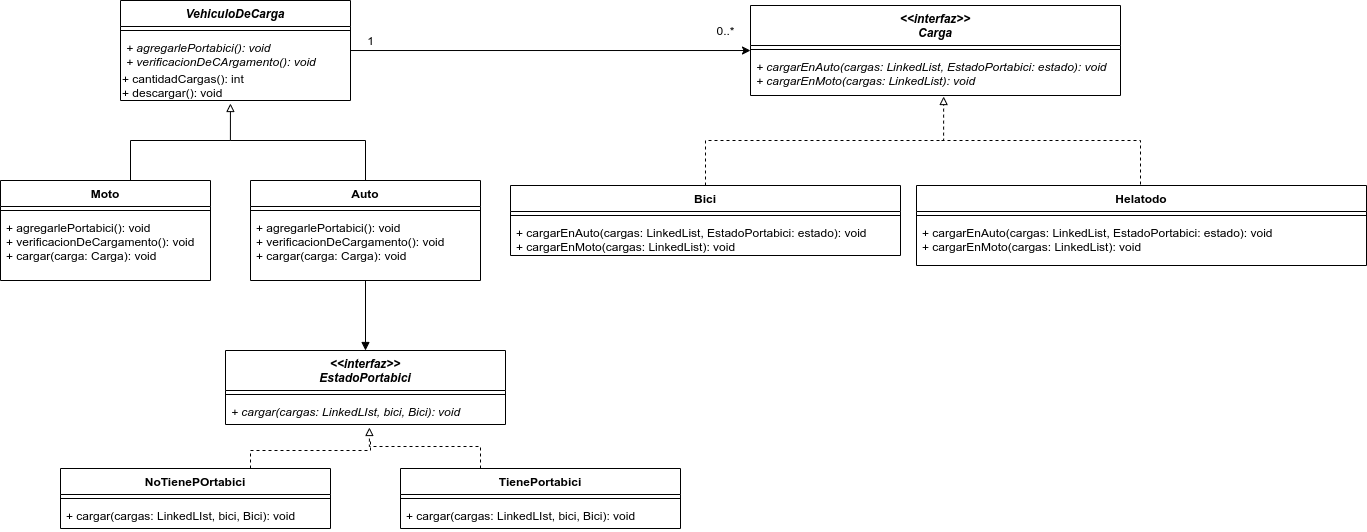

The diagram above was exported from draw.io. Its source (the exported page's mxGraphModel, read from the mxfile embedded in the PNG):
<mxGraphModel dx="868" dy="462" grid="1" gridSize="10" guides="1" tooltips="1" connect="1" arrows="1" fold="1" page="1" pageScale="1" pageWidth="827" pageHeight="1169" math="0" shadow="0">
  <root>
    <mxCell id="0" />
    <mxCell id="1" parent="0" />
    <mxCell id="s2MpK-BYt5-Shq4d0pMJ-16" style="edgeStyle=orthogonalEdgeStyle;rounded=0;orthogonalLoop=1;jettySize=auto;html=1;endArrow=none;endFill=0;" edge="1" parent="1" source="s2MpK-BYt5-Shq4d0pMJ-7">
      <mxGeometry relative="1" as="geometry">
        <mxPoint x="330" y="150" as="targetPoint" />
        <Array as="points">
          <mxPoint x="230" y="150" />
        </Array>
      </mxGeometry>
    </mxCell>
    <mxCell id="s2MpK-BYt5-Shq4d0pMJ-7" value="Moto" style="swimlane;fontStyle=1;align=center;verticalAlign=top;childLayout=stackLayout;horizontal=1;startSize=26;horizontalStack=0;resizeParent=1;resizeParentMax=0;resizeLast=0;collapsible=1;marginBottom=0;" vertex="1" parent="1">
      <mxGeometry x="100" y="190" width="210" height="100" as="geometry" />
    </mxCell>
    <mxCell id="s2MpK-BYt5-Shq4d0pMJ-9" value="" style="line;strokeWidth=1;fillColor=none;align=left;verticalAlign=middle;spacingTop=-1;spacingLeft=3;spacingRight=3;rotatable=0;labelPosition=right;points=[];portConstraint=eastwest;" vertex="1" parent="s2MpK-BYt5-Shq4d0pMJ-7">
      <mxGeometry y="26" width="210" height="8" as="geometry" />
    </mxCell>
    <mxCell id="s2MpK-BYt5-Shq4d0pMJ-10" value="+ agregarlePortabici(): void&#10;+ verificacionDeCargamento(): void&#10;+ cargar(carga: Carga): void" style="text;strokeColor=none;fillColor=none;align=left;verticalAlign=top;spacingLeft=4;spacingRight=4;overflow=hidden;rotatable=0;points=[[0,0.5],[1,0.5]];portConstraint=eastwest;" vertex="1" parent="s2MpK-BYt5-Shq4d0pMJ-7">
      <mxGeometry y="34" width="210" height="66" as="geometry" />
    </mxCell>
    <mxCell id="s2MpK-BYt5-Shq4d0pMJ-15" style="edgeStyle=orthogonalEdgeStyle;rounded=0;orthogonalLoop=1;jettySize=auto;html=1;entryX=0.478;entryY=1.1;entryDx=0;entryDy=0;entryPerimeter=0;endArrow=block;endFill=0;" edge="1" parent="1" source="s2MpK-BYt5-Shq4d0pMJ-11" target="s2MpK-BYt5-Shq4d0pMJ-6">
      <mxGeometry relative="1" as="geometry" />
    </mxCell>
    <mxCell id="s2MpK-BYt5-Shq4d0pMJ-38" style="edgeStyle=orthogonalEdgeStyle;rounded=0;orthogonalLoop=1;jettySize=auto;html=1;entryX=0.5;entryY=0;entryDx=0;entryDy=0;endArrow=block;endFill=1;" edge="1" parent="1" source="s2MpK-BYt5-Shq4d0pMJ-11" target="s2MpK-BYt5-Shq4d0pMJ-34">
      <mxGeometry relative="1" as="geometry" />
    </mxCell>
    <mxCell id="s2MpK-BYt5-Shq4d0pMJ-11" value="Auto" style="swimlane;fontStyle=1;align=center;verticalAlign=top;childLayout=stackLayout;horizontal=1;startSize=26;horizontalStack=0;resizeParent=1;resizeParentMax=0;resizeLast=0;collapsible=1;marginBottom=0;" vertex="1" parent="1">
      <mxGeometry x="350" y="190" width="230" height="100" as="geometry" />
    </mxCell>
    <mxCell id="s2MpK-BYt5-Shq4d0pMJ-13" value="" style="line;strokeWidth=1;fillColor=none;align=left;verticalAlign=middle;spacingTop=-1;spacingLeft=3;spacingRight=3;rotatable=0;labelPosition=right;points=[];portConstraint=eastwest;" vertex="1" parent="s2MpK-BYt5-Shq4d0pMJ-11">
      <mxGeometry y="26" width="230" height="8" as="geometry" />
    </mxCell>
    <mxCell id="s2MpK-BYt5-Shq4d0pMJ-14" value="+ agregarlePortabici(): void&#10;+ verificacionDeCargamento(): void&#10;+ cargar(carga: Carga): void" style="text;strokeColor=none;fillColor=none;align=left;verticalAlign=top;spacingLeft=4;spacingRight=4;overflow=hidden;rotatable=0;points=[[0,0.5],[1,0.5]];portConstraint=eastwest;" vertex="1" parent="s2MpK-BYt5-Shq4d0pMJ-11">
      <mxGeometry y="34" width="230" height="66" as="geometry" />
    </mxCell>
    <mxCell id="s2MpK-BYt5-Shq4d0pMJ-21" style="edgeStyle=orthogonalEdgeStyle;rounded=0;orthogonalLoop=1;jettySize=auto;html=1;endArrow=classic;endFill=1;entryX=0;entryY=-0.071;entryDx=0;entryDy=0;entryPerimeter=0;" edge="1" parent="1" source="s2MpK-BYt5-Shq4d0pMJ-2" target="s2MpK-BYt5-Shq4d0pMJ-20">
      <mxGeometry relative="1" as="geometry">
        <mxPoint x="720" y="60" as="targetPoint" />
      </mxGeometry>
    </mxCell>
    <mxCell id="s2MpK-BYt5-Shq4d0pMJ-2" value="VehiculoDeCarga" style="swimlane;fontStyle=3;align=center;verticalAlign=top;childLayout=stackLayout;horizontal=1;startSize=26;horizontalStack=0;resizeParent=1;resizeParentMax=0;resizeLast=0;collapsible=1;marginBottom=0;" vertex="1" parent="1">
      <mxGeometry x="220" y="10" width="230" height="100" as="geometry" />
    </mxCell>
    <mxCell id="s2MpK-BYt5-Shq4d0pMJ-4" value="" style="line;strokeWidth=1;fillColor=none;align=left;verticalAlign=middle;spacingTop=-1;spacingLeft=3;spacingRight=3;rotatable=0;labelPosition=right;points=[];portConstraint=eastwest;" vertex="1" parent="s2MpK-BYt5-Shq4d0pMJ-2">
      <mxGeometry y="26" width="230" height="8" as="geometry" />
    </mxCell>
    <mxCell id="s2MpK-BYt5-Shq4d0pMJ-5" value="+ agregarlePortabici(): void&#10;+ verificacionDeCArgamento(): void" style="text;strokeColor=none;fillColor=none;align=left;verticalAlign=top;spacingLeft=4;spacingRight=4;overflow=hidden;rotatable=0;points=[[0,0.5],[1,0.5]];portConstraint=eastwest;fontStyle=2" vertex="1" parent="s2MpK-BYt5-Shq4d0pMJ-2">
      <mxGeometry y="34" width="230" height="36" as="geometry" />
    </mxCell>
    <mxCell id="s2MpK-BYt5-Shq4d0pMJ-6" value="+ cantidadCargas(): int&lt;br&gt;+ descargar(): void" style="text;html=1;align=left;verticalAlign=middle;resizable=0;points=[];autosize=1;" vertex="1" parent="s2MpK-BYt5-Shq4d0pMJ-2">
      <mxGeometry y="70" width="230" height="30" as="geometry" />
    </mxCell>
    <mxCell id="s2MpK-BYt5-Shq4d0pMJ-22" value="1" style="text;html=1;align=center;verticalAlign=middle;resizable=0;points=[];autosize=1;" vertex="1" parent="1">
      <mxGeometry x="460" y="40" width="20" height="20" as="geometry" />
    </mxCell>
    <mxCell id="s2MpK-BYt5-Shq4d0pMJ-23" value="0..*" style="text;html=1;align=center;verticalAlign=middle;resizable=0;points=[];autosize=1;" vertex="1" parent="1">
      <mxGeometry x="810" y="30" width="30" height="20" as="geometry" />
    </mxCell>
    <mxCell id="s2MpK-BYt5-Shq4d0pMJ-32" style="edgeStyle=orthogonalEdgeStyle;rounded=0;orthogonalLoop=1;jettySize=auto;html=1;entryX=0.522;entryY=1.024;entryDx=0;entryDy=0;entryPerimeter=0;endArrow=block;endFill=0;dashed=1;" edge="1" parent="1" source="s2MpK-BYt5-Shq4d0pMJ-24" target="s2MpK-BYt5-Shq4d0pMJ-20">
      <mxGeometry relative="1" as="geometry" />
    </mxCell>
    <mxCell id="s2MpK-BYt5-Shq4d0pMJ-24" value="Bici" style="swimlane;fontStyle=1;align=center;verticalAlign=top;childLayout=stackLayout;horizontal=1;startSize=26;horizontalStack=0;resizeParent=1;resizeParentMax=0;resizeLast=0;collapsible=1;marginBottom=0;" vertex="1" parent="1">
      <mxGeometry x="610" y="195" width="390" height="70" as="geometry" />
    </mxCell>
    <mxCell id="s2MpK-BYt5-Shq4d0pMJ-26" value="" style="line;strokeWidth=1;fillColor=none;align=left;verticalAlign=middle;spacingTop=-1;spacingLeft=3;spacingRight=3;rotatable=0;labelPosition=right;points=[];portConstraint=eastwest;" vertex="1" parent="s2MpK-BYt5-Shq4d0pMJ-24">
      <mxGeometry y="26" width="390" height="8" as="geometry" />
    </mxCell>
    <mxCell id="s2MpK-BYt5-Shq4d0pMJ-27" value="+ cargarEnAuto(cargas: LinkedList, EstadoPortabici: estado): void&#10;+ cargarEnMoto(cargas: LinkedList): void" style="text;strokeColor=none;fillColor=none;align=left;verticalAlign=top;spacingLeft=4;spacingRight=4;overflow=hidden;rotatable=0;points=[[0,0.5],[1,0.5]];portConstraint=eastwest;fontStyle=0" vertex="1" parent="s2MpK-BYt5-Shq4d0pMJ-24">
      <mxGeometry y="34" width="390" height="36" as="geometry" />
    </mxCell>
    <mxCell id="s2MpK-BYt5-Shq4d0pMJ-33" style="edgeStyle=orthogonalEdgeStyle;rounded=0;orthogonalLoop=1;jettySize=auto;html=1;dashed=1;endArrow=none;endFill=0;exitX=0.5;exitY=0;exitDx=0;exitDy=0;" edge="1" parent="1" source="s2MpK-BYt5-Shq4d0pMJ-28">
      <mxGeometry relative="1" as="geometry">
        <mxPoint x="1040" y="150" as="targetPoint" />
        <Array as="points">
          <mxPoint x="1240" y="200" />
          <mxPoint x="1240" y="150" />
        </Array>
      </mxGeometry>
    </mxCell>
    <mxCell id="s2MpK-BYt5-Shq4d0pMJ-17" value="&lt;&lt;interfaz&gt;&gt;&#10;Carga" style="swimlane;fontStyle=3;align=center;verticalAlign=top;childLayout=stackLayout;horizontal=1;startSize=40;horizontalStack=0;resizeParent=1;resizeParentMax=0;resizeLast=0;collapsible=1;marginBottom=0;" vertex="1" parent="1">
      <mxGeometry x="850" y="15" width="370" height="90" as="geometry" />
    </mxCell>
    <mxCell id="s2MpK-BYt5-Shq4d0pMJ-19" value="" style="line;strokeWidth=1;fillColor=none;align=left;verticalAlign=middle;spacingTop=-1;spacingLeft=3;spacingRight=3;rotatable=0;labelPosition=right;points=[];portConstraint=eastwest;" vertex="1" parent="s2MpK-BYt5-Shq4d0pMJ-17">
      <mxGeometry y="40" width="370" height="8" as="geometry" />
    </mxCell>
    <mxCell id="s2MpK-BYt5-Shq4d0pMJ-20" value="+ cargarEnAuto(cargas: LinkedList, EstadoPortabici: estado): void&#10;+ cargarEnMoto(cargas: LinkedList): void" style="text;strokeColor=none;fillColor=none;align=left;verticalAlign=top;spacingLeft=4;spacingRight=4;overflow=hidden;rotatable=0;points=[[0,0.5],[1,0.5]];portConstraint=eastwest;fontStyle=2" vertex="1" parent="s2MpK-BYt5-Shq4d0pMJ-17">
      <mxGeometry y="48" width="370" height="42" as="geometry" />
    </mxCell>
    <mxCell id="s2MpK-BYt5-Shq4d0pMJ-28" value="Helatodo" style="swimlane;fontStyle=1;align=center;verticalAlign=top;childLayout=stackLayout;horizontal=1;startSize=26;horizontalStack=0;resizeParent=1;resizeParentMax=0;resizeLast=0;collapsible=1;marginBottom=0;" vertex="1" parent="1">
      <mxGeometry x="1016" y="195" width="450" height="80" as="geometry" />
    </mxCell>
    <mxCell id="s2MpK-BYt5-Shq4d0pMJ-30" value="" style="line;strokeWidth=1;fillColor=none;align=left;verticalAlign=middle;spacingTop=-1;spacingLeft=3;spacingRight=3;rotatable=0;labelPosition=right;points=[];portConstraint=eastwest;" vertex="1" parent="s2MpK-BYt5-Shq4d0pMJ-28">
      <mxGeometry y="26" width="450" height="8" as="geometry" />
    </mxCell>
    <mxCell id="s2MpK-BYt5-Shq4d0pMJ-31" value="+ cargarEnAuto(cargas: LinkedList, EstadoPortabici: estado): void&#10;+ cargarEnMoto(cargas: LinkedList): void" style="text;strokeColor=none;fillColor=none;align=left;verticalAlign=top;spacingLeft=4;spacingRight=4;overflow=hidden;rotatable=0;points=[[0,0.5],[1,0.5]];portConstraint=eastwest;" vertex="1" parent="s2MpK-BYt5-Shq4d0pMJ-28">
      <mxGeometry y="34" width="450" height="46" as="geometry" />
    </mxCell>
    <mxCell id="s2MpK-BYt5-Shq4d0pMJ-34" value="&lt;&lt;interfaz&gt;&gt;&#10;EstadoPortabici" style="swimlane;fontStyle=3;align=center;verticalAlign=top;childLayout=stackLayout;horizontal=1;startSize=40;horizontalStack=0;resizeParent=1;resizeParentMax=0;resizeLast=0;collapsible=1;marginBottom=0;" vertex="1" parent="1">
      <mxGeometry x="325" y="360" width="280" height="74" as="geometry" />
    </mxCell>
    <mxCell id="s2MpK-BYt5-Shq4d0pMJ-36" value="" style="line;strokeWidth=1;fillColor=none;align=left;verticalAlign=middle;spacingTop=-1;spacingLeft=3;spacingRight=3;rotatable=0;labelPosition=right;points=[];portConstraint=eastwest;" vertex="1" parent="s2MpK-BYt5-Shq4d0pMJ-34">
      <mxGeometry y="40" width="280" height="8" as="geometry" />
    </mxCell>
    <mxCell id="s2MpK-BYt5-Shq4d0pMJ-37" value="+ cargar(cargas: LinkedLIst, bici, Bici): void" style="text;strokeColor=none;fillColor=none;align=left;verticalAlign=top;spacingLeft=4;spacingRight=4;overflow=hidden;rotatable=0;points=[[0,0.5],[1,0.5]];portConstraint=eastwest;fontStyle=2" vertex="1" parent="s2MpK-BYt5-Shq4d0pMJ-34">
      <mxGeometry y="48" width="280" height="26" as="geometry" />
    </mxCell>
    <mxCell id="s2MpK-BYt5-Shq4d0pMJ-48" style="edgeStyle=orthogonalEdgeStyle;rounded=0;orthogonalLoop=1;jettySize=auto;html=1;dashed=1;endArrow=none;endFill=0;" edge="1" parent="1" source="s2MpK-BYt5-Shq4d0pMJ-39">
      <mxGeometry relative="1" as="geometry">
        <mxPoint x="470" y="450" as="targetPoint" />
        <Array as="points">
          <mxPoint x="350" y="460" />
          <mxPoint x="470" y="460" />
        </Array>
      </mxGeometry>
    </mxCell>
    <mxCell id="s2MpK-BYt5-Shq4d0pMJ-39" value="NoTienePOrtabici" style="swimlane;fontStyle=1;align=center;verticalAlign=top;childLayout=stackLayout;horizontal=1;startSize=26;horizontalStack=0;resizeParent=1;resizeParentMax=0;resizeLast=0;collapsible=1;marginBottom=0;" vertex="1" parent="1">
      <mxGeometry x="160" y="478" width="270" height="60" as="geometry" />
    </mxCell>
    <mxCell id="s2MpK-BYt5-Shq4d0pMJ-41" value="" style="line;strokeWidth=1;fillColor=none;align=left;verticalAlign=middle;spacingTop=-1;spacingLeft=3;spacingRight=3;rotatable=0;labelPosition=right;points=[];portConstraint=eastwest;" vertex="1" parent="s2MpK-BYt5-Shq4d0pMJ-39">
      <mxGeometry y="26" width="270" height="8" as="geometry" />
    </mxCell>
    <mxCell id="s2MpK-BYt5-Shq4d0pMJ-42" value="+ cargar(cargas: LinkedLIst, bici, Bici): void" style="text;strokeColor=none;fillColor=none;align=left;verticalAlign=top;spacingLeft=4;spacingRight=4;overflow=hidden;rotatable=0;points=[[0,0.5],[1,0.5]];portConstraint=eastwest;fontStyle=0" vertex="1" parent="s2MpK-BYt5-Shq4d0pMJ-39">
      <mxGeometry y="34" width="270" height="26" as="geometry" />
    </mxCell>
    <mxCell id="s2MpK-BYt5-Shq4d0pMJ-47" style="edgeStyle=orthogonalEdgeStyle;rounded=0;orthogonalLoop=1;jettySize=auto;html=1;entryX=0.514;entryY=1.115;entryDx=0;entryDy=0;entryPerimeter=0;endArrow=block;endFill=0;dashed=1;" edge="1" parent="1" source="s2MpK-BYt5-Shq4d0pMJ-43" target="s2MpK-BYt5-Shq4d0pMJ-37">
      <mxGeometry relative="1" as="geometry">
        <Array as="points">
          <mxPoint x="580" y="456" />
          <mxPoint x="469" y="456" />
        </Array>
      </mxGeometry>
    </mxCell>
    <mxCell id="s2MpK-BYt5-Shq4d0pMJ-43" value="TienePortabici" style="swimlane;fontStyle=1;align=center;verticalAlign=top;childLayout=stackLayout;horizontal=1;startSize=26;horizontalStack=0;resizeParent=1;resizeParentMax=0;resizeLast=0;collapsible=1;marginBottom=0;" vertex="1" parent="1">
      <mxGeometry x="500" y="478" width="280" height="60" as="geometry" />
    </mxCell>
    <mxCell id="s2MpK-BYt5-Shq4d0pMJ-45" value="" style="line;strokeWidth=1;fillColor=none;align=left;verticalAlign=middle;spacingTop=-1;spacingLeft=3;spacingRight=3;rotatable=0;labelPosition=right;points=[];portConstraint=eastwest;" vertex="1" parent="s2MpK-BYt5-Shq4d0pMJ-43">
      <mxGeometry y="26" width="280" height="8" as="geometry" />
    </mxCell>
    <mxCell id="s2MpK-BYt5-Shq4d0pMJ-46" value="+ cargar(cargas: LinkedLIst, bici, Bici): void" style="text;strokeColor=none;fillColor=none;align=left;verticalAlign=top;spacingLeft=4;spacingRight=4;overflow=hidden;rotatable=0;points=[[0,0.5],[1,0.5]];portConstraint=eastwest;" vertex="1" parent="s2MpK-BYt5-Shq4d0pMJ-43">
      <mxGeometry y="34" width="280" height="26" as="geometry" />
    </mxCell>
  </root>
</mxGraphModel>